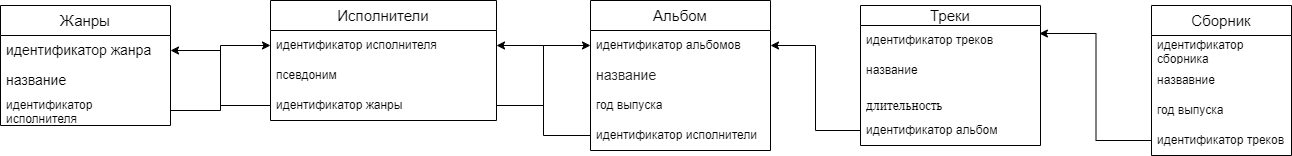

The diagram above was exported from draw.io. Its source (the exported page's mxGraphModel, read from the mxfile embedded in the PNG):
<mxGraphModel dx="1434" dy="764" grid="1" gridSize="10" guides="1" tooltips="1" connect="1" arrows="1" fold="1" page="1" pageScale="1" pageWidth="827" pageHeight="1169" math="0" shadow="0">
  <root>
    <mxCell id="0" />
    <mxCell id="1" parent="0" />
    <mxCell id="NHHtbIi5DeICiiuZxpGB-3" value="&lt;font style=&quot;vertical-align: inherit;&quot;&gt;&lt;font style=&quot;vertical-align: inherit; font-size: 15px;&quot;&gt;Жанры&lt;/font&gt;&lt;/font&gt;" style="swimlane;fontStyle=0;childLayout=stackLayout;horizontal=1;startSize=30;horizontalStack=0;resizeParent=1;resizeParentMax=0;resizeLast=0;collapsible=1;marginBottom=0;whiteSpace=wrap;html=1;" parent="1" vertex="1">
      <mxGeometry x="20" y="40" width="170" height="120" as="geometry" />
    </mxCell>
    <mxCell id="NHHtbIi5DeICiiuZxpGB-4" value="&lt;span style=&quot;font-size: 14px;&quot;&gt;идентификатор жанра&lt;/span&gt;" style="text;strokeColor=none;fillColor=none;align=left;verticalAlign=middle;spacingLeft=4;spacingRight=4;overflow=hidden;points=[[0,0.5],[1,0.5]];portConstraint=eastwest;rotatable=0;whiteSpace=wrap;html=1;" parent="NHHtbIi5DeICiiuZxpGB-3" vertex="1">
      <mxGeometry y="30" width="170" height="30" as="geometry" />
    </mxCell>
    <mxCell id="NHHtbIi5DeICiiuZxpGB-5" value="&lt;font style=&quot;vertical-align: inherit;&quot;&gt;&lt;font style=&quot;vertical-align: inherit; font-size: 14px;&quot;&gt;название&lt;/font&gt;&lt;/font&gt;" style="text;strokeColor=none;fillColor=none;align=left;verticalAlign=middle;spacingLeft=4;spacingRight=4;overflow=hidden;points=[[0,0.5],[1,0.5]];portConstraint=eastwest;rotatable=0;whiteSpace=wrap;html=1;" parent="NHHtbIi5DeICiiuZxpGB-3" vertex="1">
      <mxGeometry y="60" width="170" height="30" as="geometry" />
    </mxCell>
    <mxCell id="wkjk_Ccys3XPGq-aVvgf-10" value="&lt;font style=&quot;vertical-align: inherit;&quot;&gt;&lt;font style=&quot;vertical-align: inherit;&quot;&gt;идентификатор исполнителя&lt;/font&gt;&lt;/font&gt;" style="text;strokeColor=none;fillColor=none;align=left;verticalAlign=middle;spacingLeft=4;spacingRight=4;overflow=hidden;points=[[0,0.5],[1,0.5]];portConstraint=eastwest;rotatable=0;whiteSpace=wrap;html=1;" vertex="1" parent="NHHtbIi5DeICiiuZxpGB-3">
      <mxGeometry y="90" width="170" height="30" as="geometry" />
    </mxCell>
    <mxCell id="NHHtbIi5DeICiiuZxpGB-8" value="&lt;font style=&quot;vertical-align: inherit;&quot;&gt;&lt;font style=&quot;vertical-align: inherit; font-size: 15px;&quot;&gt;Исполнители&lt;/font&gt;&lt;/font&gt;" style="swimlane;fontStyle=0;childLayout=stackLayout;horizontal=1;startSize=30;horizontalStack=0;resizeParent=1;resizeParentMax=0;resizeLast=0;collapsible=1;marginBottom=0;whiteSpace=wrap;html=1;" parent="1" vertex="1">
      <mxGeometry x="290" y="35" width="226" height="120" as="geometry" />
    </mxCell>
    <mxCell id="NHHtbIi5DeICiiuZxpGB-9" value="&lt;font style=&quot;vertical-align: inherit;&quot;&gt;&lt;font style=&quot;vertical-align: inherit;&quot;&gt;идентификатор исполнителя&lt;/font&gt;&lt;/font&gt;" style="text;strokeColor=none;fillColor=none;align=left;verticalAlign=middle;spacingLeft=4;spacingRight=4;overflow=hidden;points=[[0,0.5],[1,0.5]];portConstraint=eastwest;rotatable=0;whiteSpace=wrap;html=1;" parent="NHHtbIi5DeICiiuZxpGB-8" vertex="1">
      <mxGeometry y="30" width="226" height="30" as="geometry" />
    </mxCell>
    <mxCell id="NHHtbIi5DeICiiuZxpGB-10" value="псевдоним" style="text;strokeColor=none;fillColor=none;align=left;verticalAlign=middle;spacingLeft=4;spacingRight=4;overflow=hidden;points=[[0,0.5],[1,0.5]];portConstraint=eastwest;rotatable=0;whiteSpace=wrap;html=1;" parent="NHHtbIi5DeICiiuZxpGB-8" vertex="1">
      <mxGeometry y="60" width="226" height="30" as="geometry" />
    </mxCell>
    <mxCell id="NHHtbIi5DeICiiuZxpGB-27" value="идентификатор жанры" style="text;strokeColor=none;fillColor=none;align=left;verticalAlign=middle;spacingLeft=4;spacingRight=4;overflow=hidden;points=[[0,0.5],[1,0.5]];portConstraint=eastwest;rotatable=0;whiteSpace=wrap;html=1;" parent="NHHtbIi5DeICiiuZxpGB-8" vertex="1">
      <mxGeometry y="90" width="226" height="30" as="geometry" />
    </mxCell>
    <mxCell id="NHHtbIi5DeICiiuZxpGB-16" value="&lt;font style=&quot;font-size: 15px;&quot;&gt;Альбом&lt;/font&gt;" style="swimlane;fontStyle=0;childLayout=stackLayout;horizontal=1;startSize=30;horizontalStack=0;resizeParent=1;resizeParentMax=0;resizeLast=0;collapsible=1;marginBottom=0;whiteSpace=wrap;html=1;" parent="1" vertex="1">
      <mxGeometry x="610" y="35" width="180" height="150" as="geometry" />
    </mxCell>
    <mxCell id="NHHtbIi5DeICiiuZxpGB-17" value="идентификатор альбомов" style="text;strokeColor=none;fillColor=none;align=left;verticalAlign=middle;spacingLeft=4;spacingRight=4;overflow=hidden;points=[[0,0.5],[1,0.5]];portConstraint=eastwest;rotatable=0;whiteSpace=wrap;html=1;" parent="NHHtbIi5DeICiiuZxpGB-16" vertex="1">
      <mxGeometry y="30" width="180" height="30" as="geometry" />
    </mxCell>
    <mxCell id="NHHtbIi5DeICiiuZxpGB-25" value="&lt;span style=&quot;color: rgb(32, 33, 34); font-family: sans-serif; font-size: 14px;&quot;&gt;название&lt;/span&gt;" style="text;strokeColor=none;fillColor=none;align=left;verticalAlign=middle;spacingLeft=4;spacingRight=4;overflow=hidden;points=[[0,0.5],[1,0.5]];portConstraint=eastwest;rotatable=0;whiteSpace=wrap;html=1;" parent="NHHtbIi5DeICiiuZxpGB-16" vertex="1">
      <mxGeometry y="60" width="180" height="30" as="geometry" />
    </mxCell>
    <mxCell id="NHHtbIi5DeICiiuZxpGB-32" value="год выпуска" style="text;strokeColor=none;fillColor=none;align=left;verticalAlign=middle;spacingLeft=4;spacingRight=4;overflow=hidden;points=[[0,0.5],[1,0.5]];portConstraint=eastwest;rotatable=0;whiteSpace=wrap;html=1;" parent="NHHtbIi5DeICiiuZxpGB-16" vertex="1">
      <mxGeometry y="90" width="180" height="30" as="geometry" />
    </mxCell>
    <mxCell id="3wCnc69c09T4Qap8FiWI-3" value="идентификатор исполнители" style="text;strokeColor=none;fillColor=none;align=left;verticalAlign=middle;spacingLeft=4;spacingRight=4;overflow=hidden;points=[[0,0.5],[1,0.5]];portConstraint=eastwest;rotatable=0;whiteSpace=wrap;html=1;" parent="NHHtbIi5DeICiiuZxpGB-16" vertex="1">
      <mxGeometry y="120" width="180" height="30" as="geometry" />
    </mxCell>
    <mxCell id="NHHtbIi5DeICiiuZxpGB-20" value="&lt;font style=&quot;font-size: 15px;&quot;&gt;Треки&lt;/font&gt;" style="swimlane;fontStyle=0;childLayout=stackLayout;horizontal=1;startSize=20;horizontalStack=0;resizeParent=1;resizeParentMax=0;resizeLast=0;collapsible=1;marginBottom=0;whiteSpace=wrap;html=1;" parent="1" vertex="1">
      <mxGeometry x="880" y="40" width="180" height="140" as="geometry" />
    </mxCell>
    <mxCell id="NHHtbIi5DeICiiuZxpGB-21" value="&lt;font style=&quot;vertical-align: inherit;&quot;&gt;&lt;font style=&quot;vertical-align: inherit;&quot;&gt;идентификатор треков&lt;/font&gt;&lt;/font&gt;" style="text;strokeColor=none;fillColor=none;align=left;verticalAlign=middle;spacingLeft=4;spacingRight=4;overflow=hidden;points=[[0,0.5],[1,0.5]];portConstraint=eastwest;rotatable=0;whiteSpace=wrap;html=1;" parent="NHHtbIi5DeICiiuZxpGB-20" vertex="1">
      <mxGeometry y="20" width="180" height="30" as="geometry" />
    </mxCell>
    <mxCell id="NHHtbIi5DeICiiuZxpGB-28" value="название&amp;nbsp;" style="text;strokeColor=none;fillColor=none;align=left;verticalAlign=middle;spacingLeft=4;spacingRight=4;overflow=hidden;points=[[0,0.5],[1,0.5]];portConstraint=eastwest;rotatable=0;whiteSpace=wrap;html=1;" parent="NHHtbIi5DeICiiuZxpGB-20" vertex="1">
      <mxGeometry y="50" width="180" height="30" as="geometry" />
    </mxCell>
    <mxCell id="NHHtbIi5DeICiiuZxpGB-35" value="&lt;h1 style=&quot;margin: 0px 0px 0.25em; padding: 0px; overflow: visible; border-bottom: 1px solid rgb(162, 169, 177); font-weight: normal; font-family: &amp;quot;Linux Libertine&amp;quot;, Georgia, Times, serif; line-height: 120%;&quot; class=&quot;firstHeading mw-first-heading&quot; id=&quot;firstHeading&quot;&gt;&lt;font style=&quot;font-size: 12px;&quot;&gt;длительность&lt;/font&gt;&lt;/h1&gt;" style="text;strokeColor=none;fillColor=none;align=left;verticalAlign=middle;spacingLeft=4;spacingRight=4;overflow=hidden;points=[[0,0.5],[1,0.5]];portConstraint=eastwest;rotatable=0;whiteSpace=wrap;html=1;strokeWidth=13;" parent="NHHtbIi5DeICiiuZxpGB-20" vertex="1">
      <mxGeometry y="80" width="180" height="30" as="geometry" />
    </mxCell>
    <mxCell id="NHHtbIi5DeICiiuZxpGB-36" value="идентификатор альбом" style="text;strokeColor=none;fillColor=none;align=left;verticalAlign=middle;spacingLeft=4;spacingRight=4;overflow=hidden;points=[[0,0.5],[1,0.5]];portConstraint=eastwest;rotatable=0;whiteSpace=wrap;html=1;" parent="NHHtbIi5DeICiiuZxpGB-20" vertex="1">
      <mxGeometry y="110" width="180" height="30" as="geometry" />
    </mxCell>
    <mxCell id="3wCnc69c09T4Qap8FiWI-1" style="edgeStyle=orthogonalEdgeStyle;rounded=0;orthogonalLoop=1;jettySize=auto;html=1;exitX=0;exitY=0.5;exitDx=0;exitDy=0;entryX=1;entryY=0.5;entryDx=0;entryDy=0;" parent="1" source="NHHtbIi5DeICiiuZxpGB-27" target="NHHtbIi5DeICiiuZxpGB-4" edge="1">
      <mxGeometry relative="1" as="geometry" />
    </mxCell>
    <mxCell id="3wCnc69c09T4Qap8FiWI-4" style="edgeStyle=orthogonalEdgeStyle;rounded=0;orthogonalLoop=1;jettySize=auto;html=1;exitX=0;exitY=0.5;exitDx=0;exitDy=0;entryX=1;entryY=0.5;entryDx=0;entryDy=0;" parent="1" source="3wCnc69c09T4Qap8FiWI-3" target="NHHtbIi5DeICiiuZxpGB-9" edge="1">
      <mxGeometry relative="1" as="geometry" />
    </mxCell>
    <mxCell id="3wCnc69c09T4Qap8FiWI-5" style="edgeStyle=orthogonalEdgeStyle;rounded=0;orthogonalLoop=1;jettySize=auto;html=1;exitX=0;exitY=0.5;exitDx=0;exitDy=0;entryX=1;entryY=0.5;entryDx=0;entryDy=0;" parent="1" source="NHHtbIi5DeICiiuZxpGB-36" target="NHHtbIi5DeICiiuZxpGB-17" edge="1">
      <mxGeometry relative="1" as="geometry" />
    </mxCell>
    <mxCell id="wkjk_Ccys3XPGq-aVvgf-3" style="edgeStyle=orthogonalEdgeStyle;rounded=0;orthogonalLoop=1;jettySize=auto;html=1;exitX=1;exitY=0.5;exitDx=0;exitDy=0;entryX=0;entryY=0.5;entryDx=0;entryDy=0;" edge="1" parent="1" source="NHHtbIi5DeICiiuZxpGB-27" target="NHHtbIi5DeICiiuZxpGB-17">
      <mxGeometry relative="1" as="geometry" />
    </mxCell>
    <mxCell id="wkjk_Ccys3XPGq-aVvgf-4" value="&lt;font style=&quot;vertical-align: inherit;&quot;&gt;&lt;font style=&quot;vertical-align: inherit; font-size: 15px;&quot;&gt;Сборник&lt;/font&gt;&lt;/font&gt;" style="swimlane;fontStyle=0;childLayout=stackLayout;horizontal=1;startSize=30;horizontalStack=0;resizeParent=1;resizeParentMax=0;resizeLast=0;collapsible=1;marginBottom=0;whiteSpace=wrap;html=1;" vertex="1" parent="1">
      <mxGeometry x="1171" y="40" width="140" height="150" as="geometry" />
    </mxCell>
    <mxCell id="wkjk_Ccys3XPGq-aVvgf-5" value="&lt;font style=&quot;vertical-align: inherit;&quot;&gt;&lt;font style=&quot;vertical-align: inherit;&quot;&gt;идентификатор сборника&lt;/font&gt;&lt;/font&gt;" style="text;strokeColor=none;fillColor=none;align=left;verticalAlign=middle;spacingLeft=4;spacingRight=4;overflow=hidden;points=[[0,0.5],[1,0.5]];portConstraint=eastwest;rotatable=0;whiteSpace=wrap;html=1;" vertex="1" parent="wkjk_Ccys3XPGq-aVvgf-4">
      <mxGeometry y="30" width="140" height="30" as="geometry" />
    </mxCell>
    <mxCell id="wkjk_Ccys3XPGq-aVvgf-6" value="&lt;font style=&quot;vertical-align: inherit;&quot;&gt;&lt;font style=&quot;vertical-align: inherit;&quot;&gt;назвавние&lt;/font&gt;&lt;/font&gt;" style="text;strokeColor=none;fillColor=none;align=left;verticalAlign=middle;spacingLeft=4;spacingRight=4;overflow=hidden;points=[[0,0.5],[1,0.5]];portConstraint=eastwest;rotatable=0;whiteSpace=wrap;html=1;" vertex="1" parent="wkjk_Ccys3XPGq-aVvgf-4">
      <mxGeometry y="60" width="140" height="30" as="geometry" />
    </mxCell>
    <mxCell id="wkjk_Ccys3XPGq-aVvgf-7" value="&lt;font style=&quot;vertical-align: inherit;&quot;&gt;&lt;font style=&quot;vertical-align: inherit;&quot;&gt;год выпуска&lt;/font&gt;&lt;/font&gt;" style="text;strokeColor=none;fillColor=none;align=left;verticalAlign=middle;spacingLeft=4;spacingRight=4;overflow=hidden;points=[[0,0.5],[1,0.5]];portConstraint=eastwest;rotatable=0;whiteSpace=wrap;html=1;" vertex="1" parent="wkjk_Ccys3XPGq-aVvgf-4">
      <mxGeometry y="90" width="140" height="30" as="geometry" />
    </mxCell>
    <mxCell id="wkjk_Ccys3XPGq-aVvgf-8" value="&lt;font style=&quot;vertical-align: inherit;&quot;&gt;&lt;font style=&quot;vertical-align: inherit;&quot;&gt;идентификатор треков&lt;/font&gt;&lt;/font&gt;" style="text;strokeColor=none;fillColor=none;align=left;verticalAlign=middle;spacingLeft=4;spacingRight=4;overflow=hidden;points=[[0,0.5],[1,0.5]];portConstraint=eastwest;rotatable=0;whiteSpace=wrap;html=1;" vertex="1" parent="wkjk_Ccys3XPGq-aVvgf-4">
      <mxGeometry y="120" width="140" height="30" as="geometry" />
    </mxCell>
    <mxCell id="wkjk_Ccys3XPGq-aVvgf-9" style="edgeStyle=orthogonalEdgeStyle;rounded=0;orthogonalLoop=1;jettySize=auto;html=1;exitX=0;exitY=0.5;exitDx=0;exitDy=0;entryX=0.994;entryY=0.267;entryDx=0;entryDy=0;entryPerimeter=0;" edge="1" parent="1" source="wkjk_Ccys3XPGq-aVvgf-8" target="NHHtbIi5DeICiiuZxpGB-21">
      <mxGeometry relative="1" as="geometry" />
    </mxCell>
    <mxCell id="wkjk_Ccys3XPGq-aVvgf-11" style="edgeStyle=orthogonalEdgeStyle;rounded=0;orthogonalLoop=1;jettySize=auto;html=1;exitX=1;exitY=0.5;exitDx=0;exitDy=0;entryX=0;entryY=0.5;entryDx=0;entryDy=0;" edge="1" parent="1" source="wkjk_Ccys3XPGq-aVvgf-10" target="NHHtbIi5DeICiiuZxpGB-9">
      <mxGeometry relative="1" as="geometry" />
    </mxCell>
  </root>
</mxGraphModel>